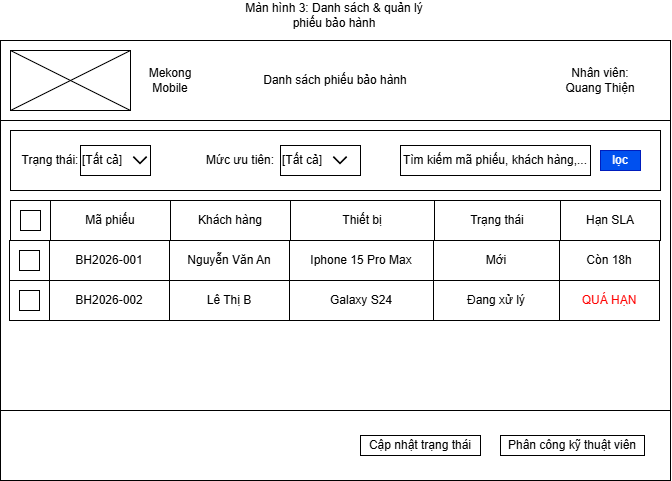

The diagram above was exported from draw.io. Its source (the exported page's mxGraphModel, read from the mxfile embedded in the PNG):
<mxGraphModel dx="928" dy="596" grid="1" gridSize="10" guides="1" tooltips="1" connect="1" arrows="1" fold="1" page="1" pageScale="1" pageWidth="827" pageHeight="1169" math="0" shadow="0">
  <root>
    <mxCell id="0" />
    <mxCell id="1" parent="0" />
    <mxCell id="Zg5kBs18IqQp_yi9Ncnw-43" parent="1" style="rounded=0;whiteSpace=wrap;html=1;" value="" vertex="1">
      <mxGeometry height="360" width="670" x="80" y="120" as="geometry" />
    </mxCell>
    <mxCell id="Zg5kBs18IqQp_yi9Ncnw-3" parent="1" style="rounded=0;whiteSpace=wrap;html=1;" value="" vertex="1">
      <mxGeometry height="80" width="670" x="80" y="40" as="geometry" />
    </mxCell>
    <mxCell id="Xw_A0d9sraADh0ivdSoW-1" parent="1" style="rounded=0;whiteSpace=wrap;html=1;" value="" vertex="1">
      <mxGeometry height="60" width="120" x="90" y="50" as="geometry" />
    </mxCell>
    <mxCell id="Xw_A0d9sraADh0ivdSoW-2" edge="1" parent="1" source="Xw_A0d9sraADh0ivdSoW-1" style="endArrow=none;html=1;rounded=0;entryX=1;entryY=0;entryDx=0;entryDy=0;exitX=0;exitY=1;exitDx=0;exitDy=0;" target="Xw_A0d9sraADh0ivdSoW-1" value="">
      <mxGeometry height="50" relative="1" width="50" as="geometry">
        <mxPoint x="330" y="305" as="sourcePoint" />
        <mxPoint x="380" y="255" as="targetPoint" />
      </mxGeometry>
    </mxCell>
    <mxCell id="Xw_A0d9sraADh0ivdSoW-4" parent="1" style="text;html=1;whiteSpace=wrap;strokeColor=none;fillColor=none;align=center;verticalAlign=middle;rounded=0;" value="Mekong Mobile" vertex="1">
      <mxGeometry height="30" width="60" x="220" y="65" as="geometry" />
    </mxCell>
    <mxCell id="Zg5kBs18IqQp_yi9Ncnw-1" parent="1" style="text;html=1;whiteSpace=wrap;strokeColor=none;fillColor=none;align=center;verticalAlign=middle;rounded=0;" value="Màn hình 3: Danh sách &amp;amp; quản lý phiếu bảo hành" vertex="1">
      <mxGeometry height="30" width="200" x="314" as="geometry" />
    </mxCell>
    <mxCell id="Zg5kBs18IqQp_yi9Ncnw-2" parent="1" style="text;html=1;whiteSpace=wrap;strokeColor=none;fillColor=none;align=center;verticalAlign=middle;rounded=0;" value="Danh sách phiếu bảo hành" vertex="1">
      <mxGeometry height="30" width="160" x="335" y="65" as="geometry" />
    </mxCell>
    <mxCell id="Zg5kBs18IqQp_yi9Ncnw-6" edge="1" parent="1" source="Xw_A0d9sraADh0ivdSoW-1" style="endArrow=none;html=1;rounded=0;entryX=0;entryY=0;entryDx=0;entryDy=0;exitX=1;exitY=1;exitDx=0;exitDy=0;" target="Xw_A0d9sraADh0ivdSoW-1" value="">
      <mxGeometry height="50" relative="1" width="50" as="geometry">
        <mxPoint x="380" y="330" as="sourcePoint" />
        <mxPoint x="430" y="280" as="targetPoint" />
      </mxGeometry>
    </mxCell>
    <mxCell id="Zg5kBs18IqQp_yi9Ncnw-7" parent="1" style="text;html=1;whiteSpace=wrap;strokeColor=none;fillColor=none;align=center;verticalAlign=middle;rounded=0;" value="Nhân viên: Quang Thiện" vertex="1">
      <mxGeometry height="30" width="80" x="640" y="65" as="geometry" />
    </mxCell>
    <mxCell id="Zg5kBs18IqQp_yi9Ncnw-8" parent="1" style="rounded=0;whiteSpace=wrap;html=1;" value="" vertex="1">
      <mxGeometry height="60" width="650" x="90" y="130" as="geometry" />
    </mxCell>
    <mxCell id="Zg5kBs18IqQp_yi9Ncnw-9" parent="1" style="text;html=1;whiteSpace=wrap;strokeColor=none;fillColor=none;align=center;verticalAlign=middle;rounded=0;" value="Trạng thái:" vertex="1">
      <mxGeometry height="30" width="60" x="100" y="145" as="geometry" />
    </mxCell>
    <mxCell id="Zg5kBs18IqQp_yi9Ncnw-10" parent="1" style="rounded=0;whiteSpace=wrap;html=1;align=left;" value="[Tất cả]&amp;nbsp;" vertex="1">
      <mxGeometry height="30" width="70" x="160" y="145" as="geometry" />
    </mxCell>
    <mxCell id="Zg5kBs18IqQp_yi9Ncnw-11" parent="1" style="shape=image;html=1;verticalAlign=top;verticalLabelPosition=bottom;labelBackgroundColor=#ffffff;imageAspect=0;aspect=fixed;image=https://icons.diagrams.net/icon-cache1/Arrows-2517/chevron-top-726.svg;rotation=-180;" value="" vertex="1">
      <mxGeometry height="20" width="20" x="210" y="150" as="geometry" />
    </mxCell>
    <mxCell id="Zg5kBs18IqQp_yi9Ncnw-12" parent="1" style="text;html=1;whiteSpace=wrap;strokeColor=none;fillColor=none;align=center;verticalAlign=middle;rounded=0;" value="Mức ưu tiên:" vertex="1">
      <mxGeometry height="30" width="80" x="280" y="145" as="geometry" />
    </mxCell>
    <mxCell id="Zg5kBs18IqQp_yi9Ncnw-13" parent="1" style="rounded=0;whiteSpace=wrap;html=1;align=left;" value="[Tất cả]&amp;nbsp;" vertex="1">
      <mxGeometry height="30" width="80" x="360" y="145" as="geometry" />
    </mxCell>
    <mxCell id="Zg5kBs18IqQp_yi9Ncnw-15" parent="1" style="shape=image;html=1;verticalAlign=top;verticalLabelPosition=bottom;labelBackgroundColor=#ffffff;imageAspect=0;aspect=fixed;image=https://icons.diagrams.net/icon-cache1/Arrows-2517/chevron-top-726.svg;rotation=-180;" value="" vertex="1">
      <mxGeometry height="20" width="20" x="410" y="150" as="geometry" />
    </mxCell>
    <mxCell id="Zg5kBs18IqQp_yi9Ncnw-16" parent="1" style="rounded=0;whiteSpace=wrap;html=1;" value="Tìm kiếm mã phiếu, khách hàng,..." vertex="1">
      <mxGeometry height="30" width="190" x="480" y="145" as="geometry" />
    </mxCell>
    <mxCell id="Zg5kBs18IqQp_yi9Ncnw-17" parent="1" style="rounded=0;whiteSpace=wrap;html=1;fillColor=#0050ef;fontColor=#ffffff;strokeColor=#001DBC;" value="lọc" vertex="1">
      <mxGeometry height="20" width="40" x="680" y="150" as="geometry" />
    </mxCell>
    <mxCell id="Zg5kBs18IqQp_yi9Ncnw-25" connectable="0" parent="1" style="group" value="" vertex="1">
      <mxGeometry height="40" width="650" x="90" y="200" as="geometry" />
    </mxCell>
    <mxCell id="Zg5kBs18IqQp_yi9Ncnw-18" parent="Zg5kBs18IqQp_yi9Ncnw-25" style="rounded=0;whiteSpace=wrap;html=1;" value="" vertex="1">
      <mxGeometry height="40" width="40" as="geometry" />
    </mxCell>
    <mxCell id="Zg5kBs18IqQp_yi9Ncnw-19" parent="Zg5kBs18IqQp_yi9Ncnw-25" style="rounded=0;whiteSpace=wrap;html=1;" value="" vertex="1">
      <mxGeometry height="20" width="20" x="10" y="10" as="geometry" />
    </mxCell>
    <mxCell id="Zg5kBs18IqQp_yi9Ncnw-20" parent="Zg5kBs18IqQp_yi9Ncnw-25" style="rounded=0;whiteSpace=wrap;html=1;" value="Mã phiếu" vertex="1">
      <mxGeometry height="40" width="120" x="40" as="geometry" />
    </mxCell>
    <mxCell id="Zg5kBs18IqQp_yi9Ncnw-21" parent="Zg5kBs18IqQp_yi9Ncnw-25" style="rounded=0;whiteSpace=wrap;html=1;" value="Khách hàng" vertex="1">
      <mxGeometry height="40" width="120" x="160" as="geometry" />
    </mxCell>
    <mxCell id="Zg5kBs18IqQp_yi9Ncnw-22" parent="Zg5kBs18IqQp_yi9Ncnw-25" style="rounded=0;whiteSpace=wrap;html=1;" value="Thiết bị" vertex="1">
      <mxGeometry height="40" width="144" x="280" as="geometry" />
    </mxCell>
    <mxCell id="Zg5kBs18IqQp_yi9Ncnw-23" parent="Zg5kBs18IqQp_yi9Ncnw-25" style="rounded=0;whiteSpace=wrap;html=1;" value="Trạng thái" vertex="1">
      <mxGeometry height="40" width="126" x="424" as="geometry" />
    </mxCell>
    <mxCell id="Zg5kBs18IqQp_yi9Ncnw-24" parent="Zg5kBs18IqQp_yi9Ncnw-25" style="rounded=0;whiteSpace=wrap;html=1;" value="Hạn SLA" vertex="1">
      <mxGeometry height="40" width="100" x="550" as="geometry" />
    </mxCell>
    <mxCell id="Zg5kBs18IqQp_yi9Ncnw-26" connectable="0" parent="1" style="group" value="" vertex="1">
      <mxGeometry height="40" width="650" x="89" y="240" as="geometry" />
    </mxCell>
    <mxCell id="Zg5kBs18IqQp_yi9Ncnw-27" parent="Zg5kBs18IqQp_yi9Ncnw-26" style="rounded=0;whiteSpace=wrap;html=1;" value="" vertex="1">
      <mxGeometry height="40" width="40" as="geometry" />
    </mxCell>
    <mxCell id="Zg5kBs18IqQp_yi9Ncnw-28" parent="Zg5kBs18IqQp_yi9Ncnw-26" style="rounded=0;whiteSpace=wrap;html=1;" value="" vertex="1">
      <mxGeometry height="20" width="20" x="10" y="10" as="geometry" />
    </mxCell>
    <mxCell id="Zg5kBs18IqQp_yi9Ncnw-29" parent="Zg5kBs18IqQp_yi9Ncnw-26" style="rounded=0;whiteSpace=wrap;html=1;" value="BH2026-001" vertex="1">
      <mxGeometry height="40" width="120" x="40" as="geometry" />
    </mxCell>
    <mxCell id="Zg5kBs18IqQp_yi9Ncnw-30" parent="Zg5kBs18IqQp_yi9Ncnw-26" style="rounded=0;whiteSpace=wrap;html=1;" value="Nguyễn Văn An" vertex="1">
      <mxGeometry height="40" width="120" x="160" as="geometry" />
    </mxCell>
    <mxCell id="Zg5kBs18IqQp_yi9Ncnw-31" parent="Zg5kBs18IqQp_yi9Ncnw-26" style="rounded=0;whiteSpace=wrap;html=1;" value="Iphone 15 Pro Max" vertex="1">
      <mxGeometry height="40" width="144" x="280" as="geometry" />
    </mxCell>
    <mxCell id="Zg5kBs18IqQp_yi9Ncnw-32" parent="Zg5kBs18IqQp_yi9Ncnw-26" style="rounded=0;whiteSpace=wrap;html=1;" value="Mới" vertex="1">
      <mxGeometry height="40" width="126" x="424" as="geometry" />
    </mxCell>
    <mxCell id="Zg5kBs18IqQp_yi9Ncnw-33" parent="Zg5kBs18IqQp_yi9Ncnw-26" style="rounded=0;whiteSpace=wrap;html=1;" value="Còn 18h" vertex="1">
      <mxGeometry height="40" width="100" x="550" as="geometry" />
    </mxCell>
    <mxCell id="Zg5kBs18IqQp_yi9Ncnw-35" connectable="0" parent="1" style="group" value="" vertex="1">
      <mxGeometry height="40" width="650" x="89" y="280" as="geometry" />
    </mxCell>
    <mxCell id="Zg5kBs18IqQp_yi9Ncnw-36" parent="Zg5kBs18IqQp_yi9Ncnw-35" style="rounded=0;whiteSpace=wrap;html=1;" value="" vertex="1">
      <mxGeometry height="40" width="40" as="geometry" />
    </mxCell>
    <mxCell id="Zg5kBs18IqQp_yi9Ncnw-37" parent="Zg5kBs18IqQp_yi9Ncnw-35" style="rounded=0;whiteSpace=wrap;html=1;" value="" vertex="1">
      <mxGeometry height="20" width="20" x="10" y="10" as="geometry" />
    </mxCell>
    <mxCell id="Zg5kBs18IqQp_yi9Ncnw-38" parent="Zg5kBs18IqQp_yi9Ncnw-35" style="rounded=0;whiteSpace=wrap;html=1;" value="BH2026-002" vertex="1">
      <mxGeometry height="40" width="120" x="40" as="geometry" />
    </mxCell>
    <mxCell id="Zg5kBs18IqQp_yi9Ncnw-39" parent="Zg5kBs18IqQp_yi9Ncnw-35" style="rounded=0;whiteSpace=wrap;html=1;" value="Lê Thị B" vertex="1">
      <mxGeometry height="40" width="120" x="160" as="geometry" />
    </mxCell>
    <mxCell id="Zg5kBs18IqQp_yi9Ncnw-40" parent="Zg5kBs18IqQp_yi9Ncnw-35" style="rounded=0;whiteSpace=wrap;html=1;" value="Galaxy S24" vertex="1">
      <mxGeometry height="40" width="144" x="280" as="geometry" />
    </mxCell>
    <mxCell id="Zg5kBs18IqQp_yi9Ncnw-41" parent="Zg5kBs18IqQp_yi9Ncnw-35" style="rounded=0;whiteSpace=wrap;html=1;" value="Đang xử lý" vertex="1">
      <mxGeometry height="40" width="126" x="424" as="geometry" />
    </mxCell>
    <mxCell id="Zg5kBs18IqQp_yi9Ncnw-42" parent="Zg5kBs18IqQp_yi9Ncnw-35" style="rounded=0;whiteSpace=wrap;html=1;" value="&lt;span style=&quot;color: rgb(255, 0, 0);&quot;&gt;QUÁ HẠN&lt;/span&gt;" vertex="1">
      <mxGeometry height="40" width="100" x="550" as="geometry" />
    </mxCell>
    <mxCell id="Zg5kBs18IqQp_yi9Ncnw-44" parent="1" style="rounded=0;whiteSpace=wrap;html=1;" value="" vertex="1">
      <mxGeometry height="70" width="670" x="80" y="410" as="geometry" />
    </mxCell>
    <mxCell id="Zg5kBs18IqQp_yi9Ncnw-45" parent="1" style="rounded=0;whiteSpace=wrap;html=1;" value="Cập nhật trạng thái" vertex="1">
      <mxGeometry height="20" width="120" x="440" y="435" as="geometry" />
    </mxCell>
    <mxCell id="Zg5kBs18IqQp_yi9Ncnw-46" parent="1" style="rounded=0;whiteSpace=wrap;html=1;" value="Phân công kỹ thuật viên" vertex="1">
      <mxGeometry height="20" width="144" x="580" y="435" as="geometry" />
    </mxCell>
  </root>
</mxGraphModel>